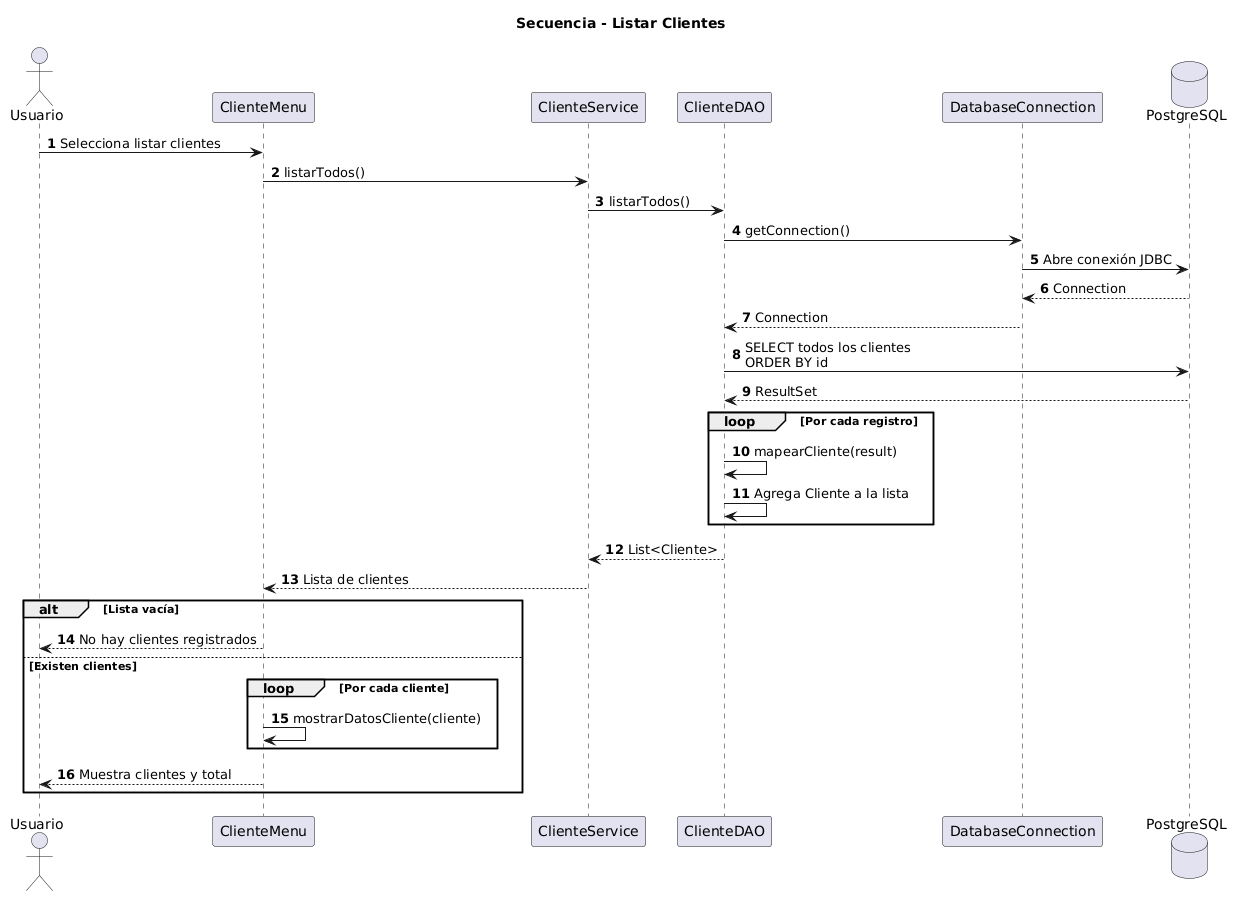

The diagram above was rendered by PlantUML. Its source (embedded in the PNG):
@startuml
title Secuencia - Listar Clientes

autonumber

actor Usuario
participant "ClienteMenu" as Menu
participant "ClienteService" as Service
participant "ClienteDAO" as DAO
participant "DatabaseConnection" as DBConnection
database "PostgreSQL" as DB

Usuario -> Menu : Selecciona listar clientes
Menu -> Service : listarTodos()
Service -> DAO : listarTodos()

DAO -> DBConnection : getConnection()
DBConnection -> DB : Abre conexión JDBC
DB --> DBConnection : Connection
DBConnection --> DAO : Connection

DAO -> DB : SELECT todos los clientes\nORDER BY id
DB --> DAO : ResultSet

loop Por cada registro
    DAO -> DAO : mapearCliente(result)
    DAO -> DAO : Agrega Cliente a la lista
end

DAO --> Service : List<Cliente>
Service --> Menu : Lista de clientes

alt Lista vacía
    Menu --> Usuario : No hay clientes registrados
else Existen clientes
    loop Por cada cliente
        Menu -> Menu : mostrarDatosCliente(cliente)
    end
    Menu --> Usuario : Muestra clientes y total
end
@enduml